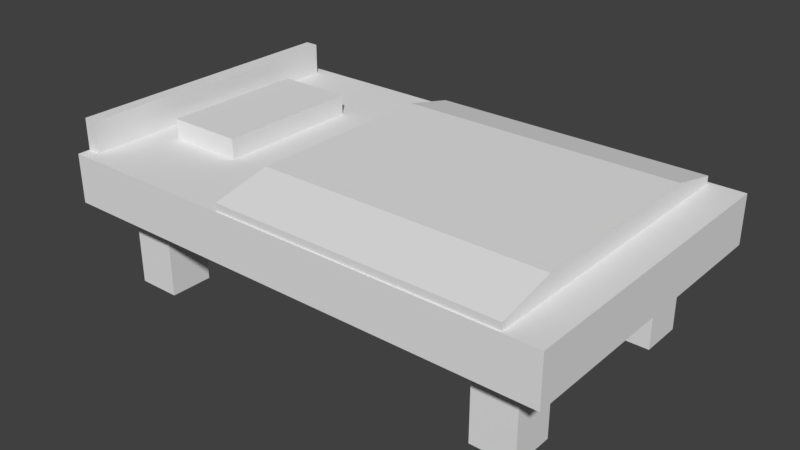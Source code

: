 # Source: Bed.blend  (saved by Blender 2.79.0; exported with 4.5.12 LTS)
import bpy
from mathutils import Matrix  # noqa: F401  (used for matrix-valued properties, if any)

bpy.ops.wm.read_factory_settings(use_empty=True)
scene = bpy.context.scene
scene.name = 'Scene'

# ---- collections
col_collection_1 = bpy.data.collections.new('Collection 1'); scene.collection.children.link(col_collection_1)

# ---- world
world_world = bpy.data.worlds.new('World'); scene.world = world_world
world_world.color = (0.05088, 0.05088, 0.05088)
world_world.use_sun_shadow = False
world_world.sun_shadow_jitter_overblur = 0.0
world_world.cycles.sampling_method = 'MANUAL'

# ---- meshes
me_cube_009 = bpy.data.meshes.new('Cube.009')
me_cube_009.from_pydata([(-1.0, -1.0, -1.0), (-1.0, -1.0, -0.031), (-1.0, 1.0, -1.0), (-1.0, 1.0, -0.02691), (1.0, -1.0, -1.0), (1.0, -1.0, -0.031), (1.0, 1.0, -1.0), (1.0, 1.0, -0.02691), (-1.0, 0.6457, -1.0), (-1.0, 0.6457, 1.0), (1.0, 0.6457, -1.0), (1.0, 0.6457, 1.0), (-1.0, -0.6231, -1.0), (1.0, -0.6231, 1.0), (-1.0, -0.6231, 1.0), (1.0, -0.6231, -1.0)], [], [(8, 9, 3, 2), (2, 3, 7, 6), (15, 13, 5, 4), (4, 5, 1, 0), (12, 15, 4, 0), (13, 14, 1, 5), (7, 3, 9, 11), (2, 6, 10, 8), (6, 7, 11, 10), (12, 14, 9, 8), (0, 1, 14, 12), (11, 9, 14, 13), (8, 10, 15, 12), (10, 11, 13, 15)])
me_cube_009.use_remesh_preserve_volume = False
me_cube_009.use_remesh_preserve_attributes = False
me_cube_009.use_mirror_vertex_groups = False
me_cube_009.update()
me_cube_008 = bpy.data.meshes.new('Cube.008')
me_cube_008.from_pydata([(-1.0, -1.0, -1.0), (-1.0, -1.0, 1.0), (-1.0, 1.0, -1.0), (-1.0, 1.0, 1.0), (1.0, -1.0, -1.0), (1.0, -1.0, 1.0), (1.0, 1.0, -1.0), (1.0, 1.0, 1.0), (-2.109, -1.959, -0.7939), (-2.109, -1.959, 1.946), (-2.109, 2.007, -0.7939), (-2.109, 2.007, 1.946), (-1.751, -1.959, -0.7939), (-1.751, -1.959, 1.946), (-1.751, 2.007, -0.7939), (-1.751, 2.007, 1.946), (-2.125, -2.126, -4.671), (-2.125, -2.126, -0.6379), (-2.125, 2.156, -4.671), (-2.125, 2.156, -0.6379), (11.18, -2.126, -4.671), (11.18, -2.126, -0.6379), (11.18, 2.156, -4.671), (11.18, 2.156, -0.6379), (9.068, -1.698, -11.65), (9.068, -1.698, -2.5), (9.068, -1.097, -11.65), (9.068, -1.097, -2.5), (10.22, -1.698, -11.65), (10.22, -1.698, -2.5), (10.22, -1.097, -11.65), (10.22, -1.097, -2.5), (9.068, 1.117, -11.65), (9.068, 1.117, -2.5), (9.068, 1.717, -11.65), (9.068, 1.717, -2.5), (10.22, 1.117, -11.65), (10.22, 1.117, -2.5), (10.22, 1.717, -11.65), (10.22, 1.717, -2.5), (-1.222, 1.117, -11.65), (-1.222, 1.117, -2.5), (-1.222, 1.717, -11.65), (-1.222, 1.717, -2.5), (-0.07177, 1.117, -11.65), (-0.07177, 1.117, -2.5), (-0.07177, 1.717, -11.65), (-0.07177, 1.717, -2.5), (-1.222, -1.698, -11.65), (-1.222, -1.698, -2.5), (-1.222, -1.097, -11.65), (-1.222, -1.097, -2.5), (-0.07177, -1.698, -11.65), (-0.07177, -1.698, -2.5), (-0.07177, -1.097, -11.65), (-0.07177, -1.097, -2.5)], [], [(0, 1, 3, 2), (2, 3, 7, 6), (6, 7, 5, 4), (4, 5, 1, 0), (2, 6, 4, 0), (7, 3, 1, 5), (8, 9, 11, 10), (10, 11, 15, 14), (14, 15, 13, 12), (12, 13, 9, 8), (10, 14, 12, 8), (15, 11, 9, 13), (16, 17, 19, 18), (18, 19, 23, 22), (22, 23, 21, 20), (20, 21, 17, 16), (18, 22, 20, 16), (23, 19, 17, 21), (24, 25, 27, 26), (26, 27, 31, 30), (30, 31, 29, 28), (28, 29, 25, 24), (26, 30, 28, 24), (31, 27, 25, 29), (32, 33, 35, 34), (34, 35, 39, 38), (38, 39, 37, 36), (36, 37, 33, 32), (34, 38, 36, 32), (39, 35, 33, 37), (40, 41, 43, 42), (42, 43, 47, 46), (46, 47, 45, 44), (44, 45, 41, 40), (42, 46, 44, 40), (47, 43, 41, 45), (48, 49, 51, 50), (50, 51, 55, 54), (54, 55, 53, 52), (52, 53, 49, 48), (50, 54, 52, 48), (55, 51, 49, 53)])
me_cube_008.use_remesh_preserve_volume = False
me_cube_008.use_remesh_preserve_attributes = False
me_cube_008.use_mirror_vertex_groups = False
me_cube_008.update()

# ---- objects
ob_bedsheet = bpy.data.objects.new('BedSheet', me_cube_009)
ob_bed = bpy.data.objects.new('Bed', me_cube_008)

# ---- transforms, parenting, visibility, modifiers, constraints
ob_bedsheet.location = (1.9, 0.8521, 0.725)
ob_bedsheet.scale = (1.194, 1.284, 0.1025)
ob_bedsheet.lineart.crease_threshold = 0.0
ob_bed.location = (-0.1698, 0.8521, 0.725)
ob_bed.scale = (0.3181, 0.6097, 0.1025)
ob_bed.lineart.crease_threshold = 0.0

# ---- collection membership
col_collection_1.objects.link(ob_bedsheet)
col_collection_1.objects.link(ob_bed)

# ---- scene / render settings (as saved in the file)
scene.frame_start = 1; scene.frame_end = 250; scene.frame_set(1)
scene.render.engine = 'BLENDER_EEVEE_NEXT'
scene.render.resolution_percentage = 50
scene.render.dither_intensity = 0.0
scene.cycles.use_denoising = False
scene.cycles.samples = 128
scene.cycles.sampling_pattern = 'TABULATED_SOBOL'
scene.cycles.use_adaptive_sampling = False
scene.cycles.use_light_tree = False
scene.cycles.blur_glossy = 0.0
scene.cycles.sample_clamp_indirect = 0.0
scene.view_settings.view_transform = 'Standard'
bpy.context.view_layer.update()

# ---- added for rendering (the .blend has no active camera and no usable light): camera, sun
cam_auto = bpy.data.cameras.new('AutoCamera')
cam_auto.lens = 50.0
cam_auto.sensor_width = 36.0
cam_auto.clip_end = 1000.0
ob_auto_camera = bpy.data.objects.new('AutoCamera', cam_auto)
scene.collection.objects.link(ob_auto_camera)
ob_auto_camera.location = (6.04751, -4.87197, 4.04985)
ob_auto_camera.rotation_euler = (1.09748, -7.21219e-08, 0.694738)
scene.camera = ob_auto_camera
light_auto_sun = bpy.data.lights.new('AutoSun', 'SUN')
light_auto_sun.energy = 3.0
light_auto_sun.angle = 0.0523599
ob_auto_sun = bpy.data.objects.new('AutoSun', light_auto_sun)
scene.collection.objects.link(ob_auto_sun)
ob_auto_sun.rotation_euler = (0.872665, 0.174533, 0.523599)
bpy.context.view_layer.update()
